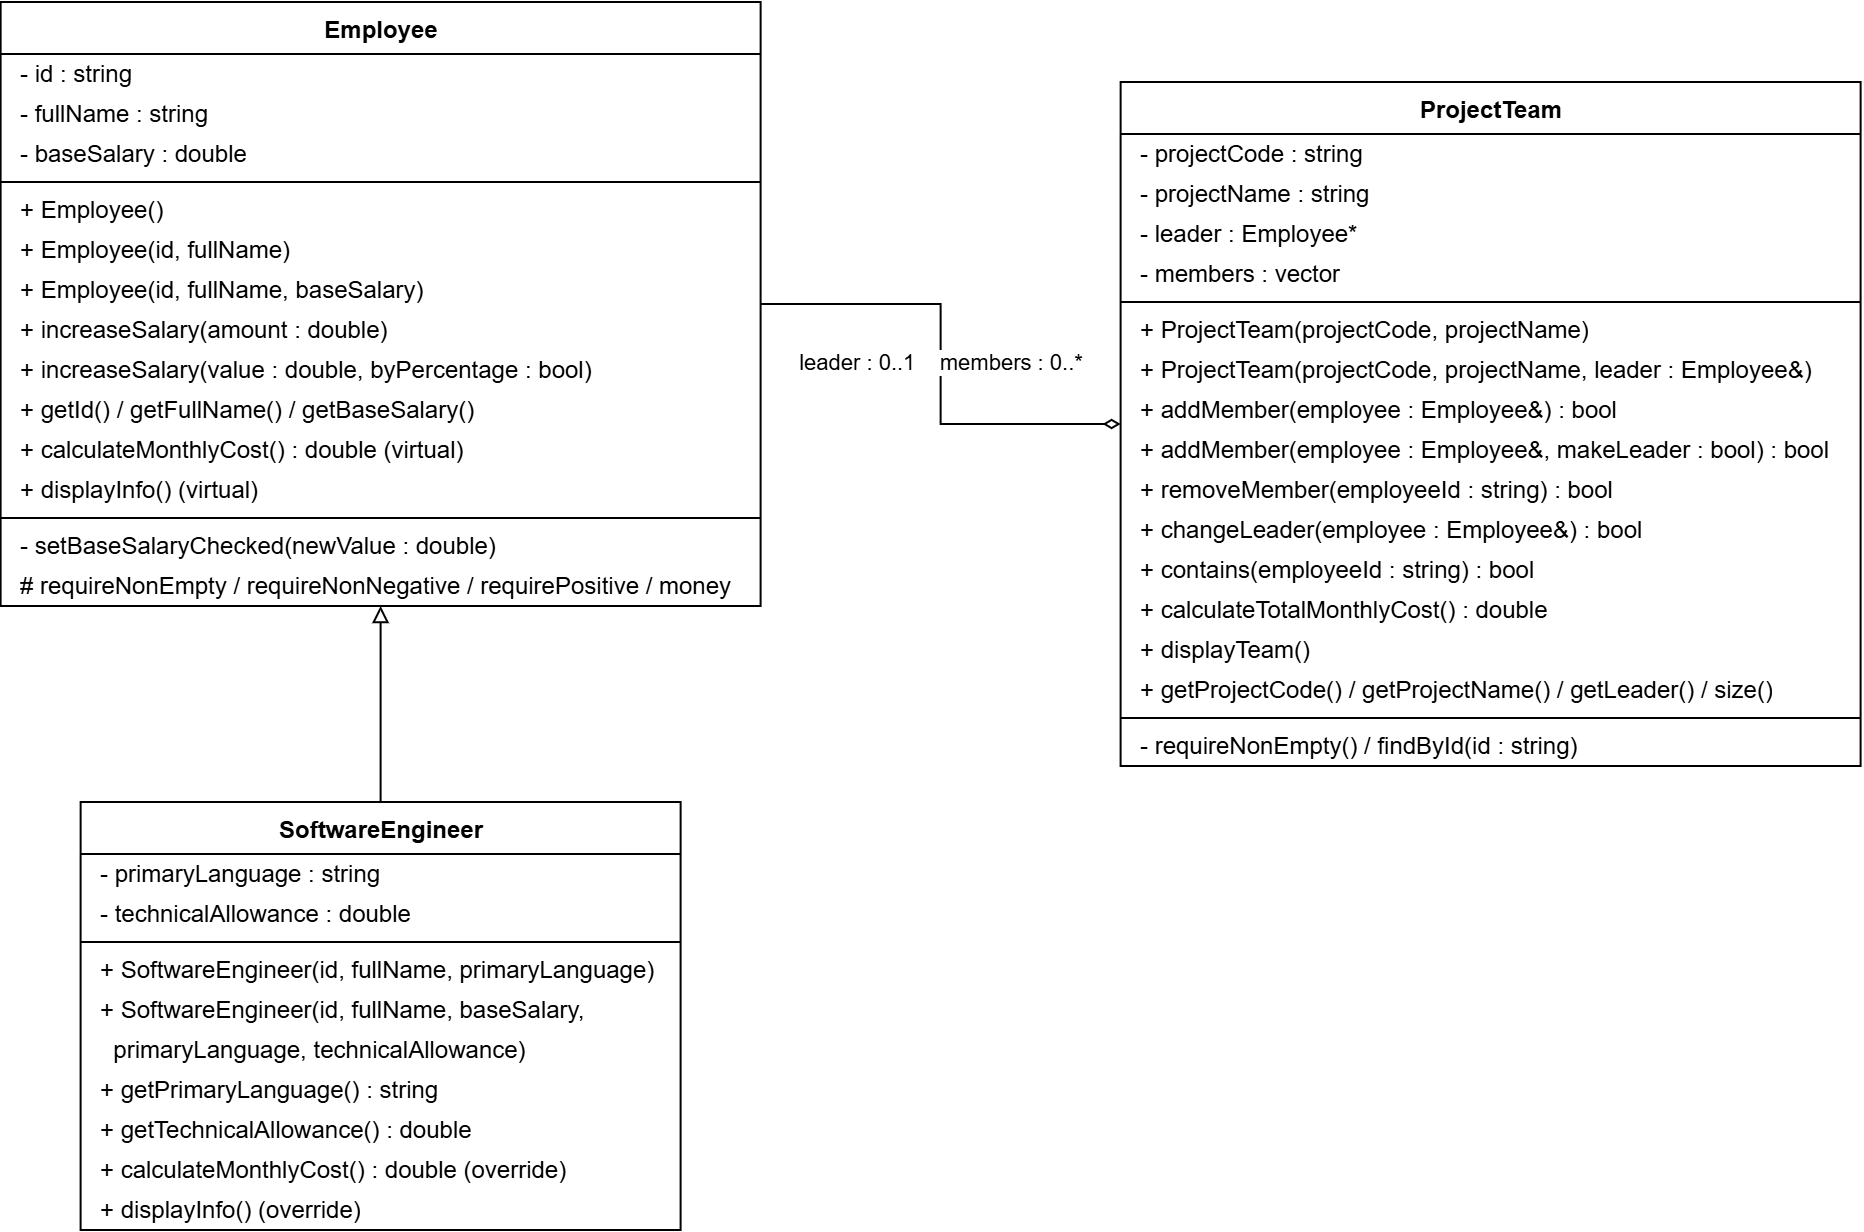

The diagram above was exported from draw.io. Its source (the exported page's mxGraphModel, read from the mxfile embedded in the PNG):
<mxGraphModel dx="2020" dy="1201" grid="1" gridSize="10" guides="1" tooltips="1" connect="1" arrows="1" fold="1" page="1" pageScale="1" pageWidth="1169" pageHeight="826" math="0" shadow="0">
  <root>
    <mxCell id="0" />
    <mxCell id="1" parent="0" />
    <mxCell id="emp" parent="1" style="swimlane;fontStyle=1;align=center;verticalAlign=top;childLayout=stackLayout;horizontal=1;startSize=26;horizontalStack=0;resizeParent=1;resizeParentMax=0;resizeLast=0;collapsible=1;marginBottom=0;html=1;fontSize=12;" value="Employee" vertex="1">
      <mxGeometry height="302" width="380" as="geometry" />
    </mxCell>
    <mxCell id="emp-r0_0" parent="emp" style="text;strokeColor=none;fillColor=none;align=left;verticalAlign=middle;spacingLeft=8;spacingRight=6;overflow=hidden;rotatable=0;points=[[0,0.5],[1,0.5]];portConstraint=eastwest;html=1;fontSize=12;" value="- id : string" vertex="1">
      <mxGeometry height="20" width="380" y="26" as="geometry" />
    </mxCell>
    <mxCell id="emp-r0_1" parent="emp" style="text;strokeColor=none;fillColor=none;align=left;verticalAlign=middle;spacingLeft=8;spacingRight=6;overflow=hidden;rotatable=0;points=[[0,0.5],[1,0.5]];portConstraint=eastwest;html=1;fontSize=12;" value="- fullName : string" vertex="1">
      <mxGeometry height="20" width="380" y="46" as="geometry" />
    </mxCell>
    <mxCell id="emp-r0_2" parent="emp" style="text;strokeColor=none;fillColor=none;align=left;verticalAlign=middle;spacingLeft=8;spacingRight=6;overflow=hidden;rotatable=0;points=[[0,0.5],[1,0.5]];portConstraint=eastwest;html=1;fontSize=12;" value="- baseSalary : double" vertex="1">
      <mxGeometry height="20" width="380" y="66" as="geometry" />
    </mxCell>
    <mxCell id="emp-s1" parent="emp" style="line;strokeWidth=1;fillColor=none;align=left;verticalAlign=middle;spacingTop=-1;spacingLeft=3;spacingRight=3;rotatable=0;labelPosition=right;points=[];portConstraint=eastwest;html=1;" value="" vertex="1">
      <mxGeometry height="8" width="380" y="86" as="geometry" />
    </mxCell>
    <mxCell id="emp-r1_0" parent="emp" style="text;strokeColor=none;fillColor=none;align=left;verticalAlign=middle;spacingLeft=8;spacingRight=6;overflow=hidden;rotatable=0;points=[[0,0.5],[1,0.5]];portConstraint=eastwest;html=1;fontSize=12;" value="+ Employee()" vertex="1">
      <mxGeometry height="20" width="380" y="94" as="geometry" />
    </mxCell>
    <mxCell id="emp-r1_1" parent="emp" style="text;strokeColor=none;fillColor=none;align=left;verticalAlign=middle;spacingLeft=8;spacingRight=6;overflow=hidden;rotatable=0;points=[[0,0.5],[1,0.5]];portConstraint=eastwest;html=1;fontSize=12;" value="+ Employee(id, fullName)" vertex="1">
      <mxGeometry height="20" width="380" y="114" as="geometry" />
    </mxCell>
    <mxCell id="emp-r1_2" parent="emp" style="text;strokeColor=none;fillColor=none;align=left;verticalAlign=middle;spacingLeft=8;spacingRight=6;overflow=hidden;rotatable=0;points=[[0,0.5],[1,0.5]];portConstraint=eastwest;html=1;fontSize=12;" value="+ Employee(id, fullName, baseSalary)" vertex="1">
      <mxGeometry height="20" width="380" y="134" as="geometry" />
    </mxCell>
    <mxCell id="emp-r1_3" parent="emp" style="text;strokeColor=none;fillColor=none;align=left;verticalAlign=middle;spacingLeft=8;spacingRight=6;overflow=hidden;rotatable=0;points=[[0,0.5],[1,0.5]];portConstraint=eastwest;html=1;fontSize=12;" value="+ increaseSalary(amount : double)" vertex="1">
      <mxGeometry height="20" width="380" y="154" as="geometry" />
    </mxCell>
    <mxCell id="emp-r1_4" parent="emp" style="text;strokeColor=none;fillColor=none;align=left;verticalAlign=middle;spacingLeft=8;spacingRight=6;overflow=hidden;rotatable=0;points=[[0,0.5],[1,0.5]];portConstraint=eastwest;html=1;fontSize=12;" value="+ increaseSalary(value : double, byPercentage : bool)" vertex="1">
      <mxGeometry height="20" width="380" y="174" as="geometry" />
    </mxCell>
    <mxCell id="emp-r1_5" parent="emp" style="text;strokeColor=none;fillColor=none;align=left;verticalAlign=middle;spacingLeft=8;spacingRight=6;overflow=hidden;rotatable=0;points=[[0,0.5],[1,0.5]];portConstraint=eastwest;html=1;fontSize=12;" value="+ getId() / getFullName() / getBaseSalary()" vertex="1">
      <mxGeometry height="20" width="380" y="194" as="geometry" />
    </mxCell>
    <mxCell id="emp-r1_6" parent="emp" style="text;strokeColor=none;fillColor=none;align=left;verticalAlign=middle;spacingLeft=8;spacingRight=6;overflow=hidden;rotatable=0;points=[[0,0.5],[1,0.5]];portConstraint=eastwest;html=1;fontSize=12;" value="+ calculateMonthlyCost() : double (virtual)" vertex="1">
      <mxGeometry height="20" width="380" y="214" as="geometry" />
    </mxCell>
    <mxCell id="emp-r1_7" parent="emp" style="text;strokeColor=none;fillColor=none;align=left;verticalAlign=middle;spacingLeft=8;spacingRight=6;overflow=hidden;rotatable=0;points=[[0,0.5],[1,0.5]];portConstraint=eastwest;html=1;fontSize=12;" value="+ displayInfo() (virtual)" vertex="1">
      <mxGeometry height="20" width="380" y="234" as="geometry" />
    </mxCell>
    <mxCell id="emp-s2" parent="emp" style="line;strokeWidth=1;fillColor=none;align=left;verticalAlign=middle;spacingTop=-1;spacingLeft=3;spacingRight=3;rotatable=0;labelPosition=right;points=[];portConstraint=eastwest;html=1;" value="" vertex="1">
      <mxGeometry height="8" width="380" y="254" as="geometry" />
    </mxCell>
    <mxCell id="emp-r2_0" parent="emp" style="text;strokeColor=none;fillColor=none;align=left;verticalAlign=middle;spacingLeft=8;spacingRight=6;overflow=hidden;rotatable=0;points=[[0,0.5],[1,0.5]];portConstraint=eastwest;html=1;fontSize=12;" value="- setBaseSalaryChecked(newValue : double)" vertex="1">
      <mxGeometry height="20" width="380" y="262" as="geometry" />
    </mxCell>
    <mxCell id="emp-r2_1" parent="emp" style="text;strokeColor=none;fillColor=none;align=left;verticalAlign=middle;spacingLeft=8;spacingRight=6;overflow=hidden;rotatable=0;points=[[0,0.5],[1,0.5]];portConstraint=eastwest;html=1;fontSize=12;" value="# requireNonEmpty / requireNonNegative / requirePositive / money" vertex="1">
      <mxGeometry height="20" width="380" y="282" as="geometry" />
    </mxCell>
    <mxCell id="se" parent="1" style="swimlane;fontStyle=1;align=center;verticalAlign=top;childLayout=stackLayout;horizontal=1;startSize=26;horizontalStack=0;resizeParent=1;resizeParentMax=0;resizeLast=0;collapsible=1;marginBottom=0;html=1;fontSize=12;" value="SoftwareEngineer" vertex="1">
      <mxGeometry height="214" width="300" x="40" y="400" as="geometry" />
    </mxCell>
    <mxCell id="se-r0_0" parent="se" style="text;strokeColor=none;fillColor=none;align=left;verticalAlign=middle;spacingLeft=8;spacingRight=6;overflow=hidden;rotatable=0;points=[[0,0.5],[1,0.5]];portConstraint=eastwest;html=1;fontSize=12;" value="- primaryLanguage : string" vertex="1">
      <mxGeometry height="20" width="300" y="26" as="geometry" />
    </mxCell>
    <mxCell id="se-r0_1" parent="se" style="text;strokeColor=none;fillColor=none;align=left;verticalAlign=middle;spacingLeft=8;spacingRight=6;overflow=hidden;rotatable=0;points=[[0,0.5],[1,0.5]];portConstraint=eastwest;html=1;fontSize=12;" value="- technicalAllowance : double" vertex="1">
      <mxGeometry height="20" width="300" y="46" as="geometry" />
    </mxCell>
    <mxCell id="se-s1" parent="se" style="line;strokeWidth=1;fillColor=none;align=left;verticalAlign=middle;spacingTop=-1;spacingLeft=3;spacingRight=3;rotatable=0;labelPosition=right;points=[];portConstraint=eastwest;html=1;" value="" vertex="1">
      <mxGeometry height="8" width="300" y="66" as="geometry" />
    </mxCell>
    <mxCell id="se-r1_0" parent="se" style="text;strokeColor=none;fillColor=none;align=left;verticalAlign=middle;spacingLeft=8;spacingRight=6;overflow=hidden;rotatable=0;points=[[0,0.5],[1,0.5]];portConstraint=eastwest;html=1;fontSize=12;" value="+ SoftwareEngineer(id, fullName, primaryLanguage)" vertex="1">
      <mxGeometry height="20" width="300" y="74" as="geometry" />
    </mxCell>
    <mxCell id="se-r1_1" parent="se" style="text;strokeColor=none;fillColor=none;align=left;verticalAlign=middle;spacingLeft=8;spacingRight=6;overflow=hidden;rotatable=0;points=[[0,0.5],[1,0.5]];portConstraint=eastwest;html=1;fontSize=12;" value="+ SoftwareEngineer(id, fullName, baseSalary," vertex="1">
      <mxGeometry height="20" width="300" y="94" as="geometry" />
    </mxCell>
    <mxCell id="se-r1_2" parent="se" style="text;strokeColor=none;fillColor=none;align=left;verticalAlign=middle;spacingLeft=8;spacingRight=6;overflow=hidden;rotatable=0;points=[[0,0.5],[1,0.5]];portConstraint=eastwest;html=1;fontSize=12;" value="&amp;nbsp;&amp;nbsp;primaryLanguage, technicalAllowance)" vertex="1">
      <mxGeometry height="20" width="300" y="114" as="geometry" />
    </mxCell>
    <mxCell id="se-r1_3" parent="se" style="text;strokeColor=none;fillColor=none;align=left;verticalAlign=middle;spacingLeft=8;spacingRight=6;overflow=hidden;rotatable=0;points=[[0,0.5],[1,0.5]];portConstraint=eastwest;html=1;fontSize=12;" value="+ getPrimaryLanguage() : string" vertex="1">
      <mxGeometry height="20" width="300" y="134" as="geometry" />
    </mxCell>
    <mxCell id="se-r1_4" parent="se" style="text;strokeColor=none;fillColor=none;align=left;verticalAlign=middle;spacingLeft=8;spacingRight=6;overflow=hidden;rotatable=0;points=[[0,0.5],[1,0.5]];portConstraint=eastwest;html=1;fontSize=12;" value="+ getTechnicalAllowance() : double" vertex="1">
      <mxGeometry height="20" width="300" y="154" as="geometry" />
    </mxCell>
    <mxCell id="se-r1_5" parent="se" style="text;strokeColor=none;fillColor=none;align=left;verticalAlign=middle;spacingLeft=8;spacingRight=6;overflow=hidden;rotatable=0;points=[[0,0.5],[1,0.5]];portConstraint=eastwest;html=1;fontSize=12;" value="+ calculateMonthlyCost() : double (override)" vertex="1">
      <mxGeometry height="20" width="300" y="174" as="geometry" />
    </mxCell>
    <mxCell id="se-r1_6" parent="se" style="text;strokeColor=none;fillColor=none;align=left;verticalAlign=middle;spacingLeft=8;spacingRight=6;overflow=hidden;rotatable=0;points=[[0,0.5],[1,0.5]];portConstraint=eastwest;html=1;fontSize=12;" value="+ displayInfo() (override)" vertex="1">
      <mxGeometry height="20" width="300" y="194" as="geometry" />
    </mxCell>
    <mxCell id="team" parent="1" style="swimlane;fontStyle=1;align=center;verticalAlign=top;childLayout=stackLayout;horizontal=1;startSize=26;horizontalStack=0;resizeParent=1;resizeParentMax=0;resizeLast=0;collapsible=1;marginBottom=0;html=1;fontSize=12;" value="ProjectTeam" vertex="1">
      <mxGeometry height="342" width="370" x="560" y="40" as="geometry" />
    </mxCell>
    <mxCell id="team-r0_0" parent="team" style="text;strokeColor=none;fillColor=none;align=left;verticalAlign=middle;spacingLeft=8;spacingRight=6;overflow=hidden;rotatable=0;points=[[0,0.5],[1,0.5]];portConstraint=eastwest;html=1;fontSize=12;" value="- projectCode : string" vertex="1">
      <mxGeometry height="20" width="370" y="26" as="geometry" />
    </mxCell>
    <mxCell id="team-r0_1" parent="team" style="text;strokeColor=none;fillColor=none;align=left;verticalAlign=middle;spacingLeft=8;spacingRight=6;overflow=hidden;rotatable=0;points=[[0,0.5],[1,0.5]];portConstraint=eastwest;html=1;fontSize=12;" value="- projectName : string" vertex="1">
      <mxGeometry height="20" width="370" y="46" as="geometry" />
    </mxCell>
    <mxCell id="team-r0_2" parent="team" style="text;strokeColor=none;fillColor=none;align=left;verticalAlign=middle;spacingLeft=8;spacingRight=6;overflow=hidden;rotatable=0;points=[[0,0.5],[1,0.5]];portConstraint=eastwest;html=1;fontSize=12;" value="- leader : Employee*" vertex="1">
      <mxGeometry height="20" width="370" y="66" as="geometry" />
    </mxCell>
    <mxCell id="team-r0_3" parent="team" style="text;strokeColor=none;fillColor=none;align=left;verticalAlign=middle;spacingLeft=8;spacingRight=6;overflow=hidden;rotatable=0;points=[[0,0.5],[1,0.5]];portConstraint=eastwest;html=1;fontSize=12;" value="- members : vector&lt;Employee*&gt;" vertex="1">
      <mxGeometry height="20" width="370" y="86" as="geometry" />
    </mxCell>
    <mxCell id="team-s1" parent="team" style="line;strokeWidth=1;fillColor=none;align=left;verticalAlign=middle;spacingTop=-1;spacingLeft=3;spacingRight=3;rotatable=0;labelPosition=right;points=[];portConstraint=eastwest;html=1;" value="" vertex="1">
      <mxGeometry height="8" width="370" y="106" as="geometry" />
    </mxCell>
    <mxCell id="team-r1_0" parent="team" style="text;strokeColor=none;fillColor=none;align=left;verticalAlign=middle;spacingLeft=8;spacingRight=6;overflow=hidden;rotatable=0;points=[[0,0.5],[1,0.5]];portConstraint=eastwest;html=1;fontSize=12;" value="+ ProjectTeam(projectCode, projectName)" vertex="1">
      <mxGeometry height="20" width="370" y="114" as="geometry" />
    </mxCell>
    <mxCell id="team-r1_1" parent="team" style="text;strokeColor=none;fillColor=none;align=left;verticalAlign=middle;spacingLeft=8;spacingRight=6;overflow=hidden;rotatable=0;points=[[0,0.5],[1,0.5]];portConstraint=eastwest;html=1;fontSize=12;" value="+ ProjectTeam(projectCode, projectName, leader : Employee&amp;)" vertex="1">
      <mxGeometry height="20" width="370" y="134" as="geometry" />
    </mxCell>
    <mxCell id="team-r1_2" parent="team" style="text;strokeColor=none;fillColor=none;align=left;verticalAlign=middle;spacingLeft=8;spacingRight=6;overflow=hidden;rotatable=0;points=[[0,0.5],[1,0.5]];portConstraint=eastwest;html=1;fontSize=12;" value="+ addMember(employee : Employee&amp;) : bool" vertex="1">
      <mxGeometry height="20" width="370" y="154" as="geometry" />
    </mxCell>
    <mxCell id="team-r1_3" parent="team" style="text;strokeColor=none;fillColor=none;align=left;verticalAlign=middle;spacingLeft=8;spacingRight=6;overflow=hidden;rotatable=0;points=[[0,0.5],[1,0.5]];portConstraint=eastwest;html=1;fontSize=12;" value="+ addMember(employee : Employee&amp;, makeLeader : bool) : bool" vertex="1">
      <mxGeometry height="20" width="370" y="174" as="geometry" />
    </mxCell>
    <mxCell id="team-r1_4" parent="team" style="text;strokeColor=none;fillColor=none;align=left;verticalAlign=middle;spacingLeft=8;spacingRight=6;overflow=hidden;rotatable=0;points=[[0,0.5],[1,0.5]];portConstraint=eastwest;html=1;fontSize=12;" value="+ removeMember(employeeId : string) : bool" vertex="1">
      <mxGeometry height="20" width="370" y="194" as="geometry" />
    </mxCell>
    <mxCell id="team-r1_5" parent="team" style="text;strokeColor=none;fillColor=none;align=left;verticalAlign=middle;spacingLeft=8;spacingRight=6;overflow=hidden;rotatable=0;points=[[0,0.5],[1,0.5]];portConstraint=eastwest;html=1;fontSize=12;" value="+ changeLeader(employee : Employee&amp;) : bool" vertex="1">
      <mxGeometry height="20" width="370" y="214" as="geometry" />
    </mxCell>
    <mxCell id="team-r1_6" parent="team" style="text;strokeColor=none;fillColor=none;align=left;verticalAlign=middle;spacingLeft=8;spacingRight=6;overflow=hidden;rotatable=0;points=[[0,0.5],[1,0.5]];portConstraint=eastwest;html=1;fontSize=12;" value="+ contains(employeeId : string) : bool" vertex="1">
      <mxGeometry height="20" width="370" y="234" as="geometry" />
    </mxCell>
    <mxCell id="team-r1_7" parent="team" style="text;strokeColor=none;fillColor=none;align=left;verticalAlign=middle;spacingLeft=8;spacingRight=6;overflow=hidden;rotatable=0;points=[[0,0.5],[1,0.5]];portConstraint=eastwest;html=1;fontSize=12;" value="+ calculateTotalMonthlyCost() : double" vertex="1">
      <mxGeometry height="20" width="370" y="254" as="geometry" />
    </mxCell>
    <mxCell id="team-r1_8" parent="team" style="text;strokeColor=none;fillColor=none;align=left;verticalAlign=middle;spacingLeft=8;spacingRight=6;overflow=hidden;rotatable=0;points=[[0,0.5],[1,0.5]];portConstraint=eastwest;html=1;fontSize=12;" value="+ displayTeam()" vertex="1">
      <mxGeometry height="20" width="370" y="274" as="geometry" />
    </mxCell>
    <mxCell id="team-r1_9" parent="team" style="text;strokeColor=none;fillColor=none;align=left;verticalAlign=middle;spacingLeft=8;spacingRight=6;overflow=hidden;rotatable=0;points=[[0,0.5],[1,0.5]];portConstraint=eastwest;html=1;fontSize=12;" value="+ getProjectCode() / getProjectName() / getLeader() / size()" vertex="1">
      <mxGeometry height="20" width="370" y="294" as="geometry" />
    </mxCell>
    <mxCell id="team-s2" parent="team" style="line;strokeWidth=1;fillColor=none;align=left;verticalAlign=middle;spacingTop=-1;spacingLeft=3;spacingRight=3;rotatable=0;labelPosition=right;points=[];portConstraint=eastwest;html=1;" value="" vertex="1">
      <mxGeometry height="8" width="370" y="314" as="geometry" />
    </mxCell>
    <mxCell id="team-r2_0" parent="team" style="text;strokeColor=none;fillColor=none;align=left;verticalAlign=middle;spacingLeft=8;spacingRight=6;overflow=hidden;rotatable=0;points=[[0,0.5],[1,0.5]];portConstraint=eastwest;html=1;fontSize=12;" value="- requireNonEmpty() / findById(id : string)" vertex="1">
      <mxGeometry height="20" width="370" y="322" as="geometry" />
    </mxCell>
    <mxCell id="ke-thua" edge="1" parent="1" source="se" style="endArrow=block;endFill=0;html=1;edgeStyle=orthogonalEdgeStyle;rounded=0;strokeWidth=1;" target="emp">
      <mxGeometry relative="1" as="geometry" />
    </mxCell>
    <mxCell id="ket-tap" edge="1" parent="1" source="team" style="startArrow=diamondThin;startFill=0;endArrow=none;html=1;edgeStyle=orthogonalEdgeStyle;rounded=0;strokeWidth=1;fontSize=11;labelBackgroundColor=#FFFFFF;" target="emp" value="leader : 0..1&amp;nbsp;&amp;nbsp;&amp;nbsp;&amp;nbsp;members : 0..*">
      <mxGeometry relative="1" as="geometry" />
    </mxCell>
  </root>
</mxGraphModel>